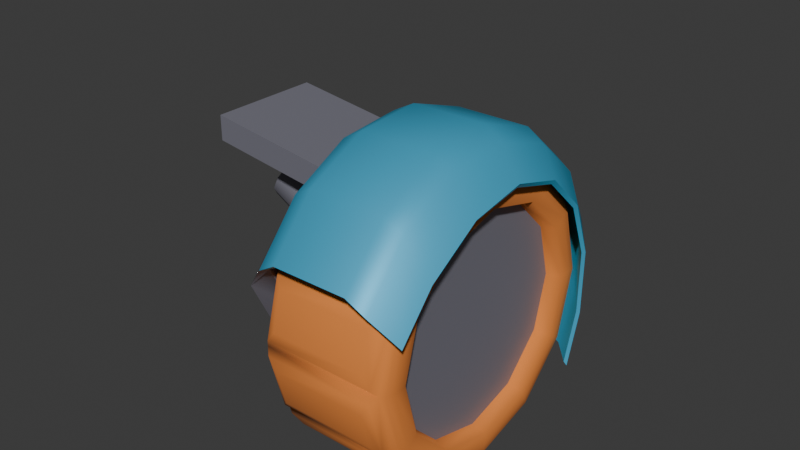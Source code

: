 # Source: wheel.blend  (saved by Blender 4.5.91; exported with 4.5.12 LTS)
import bpy
from mathutils import Matrix  # noqa: F401  (used for matrix-valued properties, if any)

bpy.ops.wm.read_factory_settings(use_empty=True)
scene = bpy.context.scene
scene.name = 'Scene'

# ---- collections
col_collection = bpy.data.collections.new('Collection'); scene.collection.children.link(col_collection)

# ---- materials (node trees are filled in below, after node groups)
mat_paint = bpy.data.materials.new('Paint')
mat_paint.use_backface_culling = True
mat_frame = bpy.data.materials.new('Frame')
mat_wheel = bpy.data.materials.new('Wheel')

# ---- material node trees
mat_paint.use_nodes = True; mat_paint.node_tree.nodes.clear()
_N = mat_paint.node_tree.nodes; _L = mat_paint.node_tree.links
n0 = _N.new('ShaderNodeBsdfPrincipled'); n0.name = 'Principled BSDF'; n0.location = (-200, 100)
n0.inputs[0].default_value = (0.05285, 0.43, 0.6772, 1.0)
n0.inputs[1].default_value = 0.2
n1 = _N.new('ShaderNodeOutputMaterial'); n1.name = 'Material Output'; n1.location = (200, 100)
_L.new(n0.outputs[0], n1.inputs[0])
n1.is_active_output = True
mat_frame.use_nodes = True; mat_frame.node_tree.nodes.clear()
_N = mat_frame.node_tree.nodes; _L = mat_frame.node_tree.links
n0 = _N.new('ShaderNodeBsdfPrincipled'); n0.name = 'Principled BSDF'; n0.location = (-200, 100)
n0.inputs[0].default_value = (0.2427, 0.2399, 0.2912, 1.0)
n0.inputs[1].default_value = 0.3
n1 = _N.new('ShaderNodeOutputMaterial'); n1.name = 'Material Output'; n1.location = (200, 100)
_L.new(n0.outputs[0], n1.inputs[0])
n1.is_active_output = True
mat_wheel.use_nodes = True; mat_wheel.node_tree.nodes.clear()
_N = mat_wheel.node_tree.nodes; _L = mat_wheel.node_tree.links
n0 = _N.new('ShaderNodeBsdfPrincipled'); n0.name = 'Principled BSDF'; n0.location = (-200, 100)
n0.inputs[0].default_value = (0.8001, 0.237, 0.0429, 1.0)
n0.inputs[2].default_value = 1.0
n1 = _N.new('ShaderNodeOutputMaterial'); n1.name = 'Material Output'; n1.location = (200, 100)
_L.new(n0.outputs[0], n1.inputs[0])
n1.is_active_output = True

# ---- world
world_world = bpy.data.worlds.new('World'); scene.world = world_world
world_world.use_nodes = True; world_world.node_tree.nodes.clear()
_N = world_world.node_tree.nodes; _L = world_world.node_tree.links
n0 = _N.new('ShaderNodeOutputWorld'); n0.name = 'World Output'; n0.location = (200, 100)
n1 = _N.new('ShaderNodeBackground'); n1.name = 'Background'; n1.location = (-200, 100)
n1.inputs[0].default_value = (0.05088, 0.05088, 0.05088, 1.0)
_L.new(n1.outputs[0], n0.inputs[0])
n0.is_active_output = True
world_world.color = (0.05088, 0.05088, 0.05088)
world_world.sun_shadow_jitter_overblur = 0.0

# ---- meshes
me_cylinder_001 = bpy.data.meshes.new('Cylinder.001')
me_cylinder_001.from_pydata([(0.1612, 0.7961, -0.484), (0.1612, -0.7961, -0.484), (-0.1418, -0.7355, -0.484), (-0.4638, -0.5629, -0.484), (-0.679, -0.3046, -0.484), (-0.7545, 1.817e-09, -0.484), (-0.679, 0.3046, -0.484), (-0.4638, 0.5629, -0.484), (-0.1418, 0.7355, -0.484), (2.742e-08, 1.0, -0.2162), (0.05145, 0.9559, -0.3272), (0.05145, 0.9559, 0.3272), (-2.652e-08, 1.0, 0.2162), (0.05145, -0.9559, -0.3272), (2.652e-08, -1.0, -0.2162), (-2.742e-08, -1.0, 0.2162), (0.05145, -0.9559, 0.3272), (-0.3827, -0.9239, -0.2162), (-0.3308, -0.8833, -0.327), (-0.3308, -0.8833, 0.327), (-0.3827, -0.9239, 0.2162), (-0.7071, -0.7071, -0.2162), (-0.6517, -0.6743, -0.3295), (-0.6517, -0.6743, 0.3295), (-0.7071, -0.7071, 0.2162), (-0.9239, -0.3827, -0.2162), (-0.8642, -0.3637, -0.3328), (-0.8642, -0.3637, 0.3328), (-0.9239, -0.3827, 0.2162), (-1.0, 0.0, -0.2162), (-0.9383, 4.567e-10, -0.3343), (-0.9383, 4.567e-10, 0.3343), (-1.0, 0.0, 0.2162), (-0.9239, 0.3827, -0.2162), (-0.8642, 0.3637, -0.3328), (-0.8642, 0.3637, 0.3328), (-0.9239, 0.3827, 0.2162), (-0.7071, 0.7071, -0.2162), (-0.6517, 0.6743, -0.3295), (-0.6517, 0.6743, 0.3295), (-0.7071, 0.7071, 0.2162), (-0.3827, 0.9239, -0.2162), (-0.3308, 0.8833, -0.327), (-0.3308, 0.8833, 0.327), (-0.3827, 0.9239, 0.2162), (-0.01762, -0.8546, -0.2338), (0.0399, -0.8546, -0.3545), (0.0399, -0.8546, 0.3545), (-0.01762, -0.8546, 0.2338), (0.0399, 0.8546, -0.3545), (-0.01762, 0.8546, -0.2338), (-0.01762, 0.8546, 0.2338), (0.0399, 0.8546, 0.3545), (-0.3446, -0.7895, -0.2338), (-0.3017, -0.7895, -0.3588), (-0.3017, -0.7895, 0.3588), (-0.3446, -0.7895, 0.2338), (-0.6219, -0.6043, -0.2338), (-0.5932, -0.6043, -0.3639), (-0.5932, -0.6043, 0.3639), (-0.6219, -0.6043, 0.2338), (-0.8071, -0.327, -0.2338), (-0.7896, -0.327, -0.3681), (-0.7896, -0.327, 0.3681), (-0.8071, -0.327, 0.2338), (-0.8722, -3.211e-08, -0.2338), (-0.859, -2.812e-08, -0.3694), (-0.859, -2.589e-08, 0.3694), (-0.8722, -2.97e-08, 0.2338), (-0.8071, 0.327, -0.2338), (-0.7896, 0.327, -0.3681), (-0.7896, 0.327, 0.3681), (-0.8071, 0.327, 0.2338), (-0.6219, 0.6043, -0.2338), (-0.5932, 0.6043, -0.3639), (-0.5932, 0.6043, 0.3639), (-0.6219, 0.6043, 0.2338), (-0.3446, 0.7895, -0.2338), (-0.3017, 0.7895, -0.3588), (-0.3017, 0.7895, 0.3588), (-0.3446, 0.7895, 0.2338), (0.1367, 0.8171, 0.4634), (0.1198, 0.7961, 0.4495), (0.1198, -0.7961, 0.4495), (0.1367, -0.8171, 0.4634), (-0.1703, -0.7355, 0.4493), (-0.1674, -0.7555, 0.4627), (-0.4818, -0.5629, 0.4479), (-0.4918, -0.5795, 0.461), (-0.6897, -0.3046, 0.4464), (-0.7098, -0.3145, 0.4588), (-0.7625, -2.626e-10, 0.4458), (-0.7868, 1.578e-09, 0.4577), (-0.6897, 0.3046, 0.4464), (-0.7098, 0.3145, 0.4588), (-0.4818, 0.5629, 0.4479), (-0.4918, 0.5795, 0.461), (-0.1703, 0.7355, 0.4493), (-0.1674, 0.7555, 0.4627), (-0.4761, -0.07986, -0.9191), (-0.2368, 0.05832, -0.4404), (-0.3979, -0.07454, -0.9597), (-0.1272, 0.08177, -0.4183), (-0.3228, -0.1126, -0.9863), (-0.05207, 0.04373, -0.4448), (-0.2709, -0.1838, -0.9917), (-0.00018, -0.02749, -0.4502), (-0.2562, -0.2691, -0.9745), (0.01459, -0.1128, -0.433), (-0.2825, -0.3457, -0.9392), (-0.04311, -0.2075, -0.4605), (-0.3428, -0.3929, -0.8954), (-0.1034, -0.2547, -0.4167), (-0.421, -0.3982, -0.8548), (-0.2224, -0.2836, -0.4575), (-0.4961, -0.3602, -0.8282), (-0.2975, -0.2455, -0.4309), (-0.548, -0.289, -0.8228), (-0.3493, -0.1743, -0.4256), (-0.5627, -0.2037, -0.8401), (-0.3641, -0.08899, -0.4428), (-0.5364, -0.1271, -0.8753), (-0.3378, -0.01245, -0.4781), (0.319, 0.5619, -0.484), (0.319, -0.5619, -0.484), (0.1977, 0.597, -0.4024), (0.1977, -0.597, -0.4024), (-0.3017, 0.5769, -0.4068), (-0.3017, -0.5769, -0.4068), (-0.5932, 0.4285, -0.4119), (-0.5932, -0.4285, -0.4119), (-0.1418, -0.2452, -0.484), (-0.1418, 0.2452, -0.484), (-0.4638, -0.1876, -0.484), (-0.4638, 0.1876, -0.484), (-0.4394, -0.6234, -1.137), (-0.5624, -0.6945, -1.137), (-0.7596, -0.0688, -1.137), (-0.8826, -0.1398, -1.137), (-0.3559, -0.5752, -0.4239), (-0.4789, -0.6463, -0.4239), (-0.6761, -0.02059, -0.4239), (-0.7991, -0.09162, -0.4239)], [], [(14, 17, 18, 13), (20, 15, 16, 19), (17, 21, 22, 18), (24, 20, 19, 23), (21, 25, 26, 22), (28, 24, 23, 27), (25, 29, 30, 26), (32, 28, 27, 31), (29, 33, 34, 30), (36, 32, 31, 35), (33, 37, 38, 34), (40, 36, 35, 39), (37, 41, 42, 38), (44, 40, 39, 43), (41, 9, 10, 42), (12, 44, 43, 11), (50, 77, 78, 49), (52, 79, 80, 51), (77, 73, 74, 78), (79, 75, 76, 80), (73, 69, 70, 74), (75, 71, 72, 76), (69, 65, 66, 70), (71, 67, 68, 72), (65, 61, 62, 66), (67, 63, 64, 68), (61, 57, 58, 62), (63, 59, 60, 64), (57, 53, 54, 58), (59, 55, 56, 60), (53, 45, 46, 54), (55, 47, 48, 56), (9, 50, 49, 10), (11, 52, 51, 12), (15, 48, 47, 16), (13, 46, 45, 14), (41, 44, 12, 9), (42, 10, 0, 8), (12, 51, 50, 9), (0, 10, 49), (13, 1, 46), (13, 18, 2, 1), (14, 15, 20, 17), (15, 14, 45, 48), (18, 22, 3, 2), (17, 20, 24, 21), (22, 26, 4, 3), (21, 24, 28, 25), (26, 30, 5, 4), (25, 28, 32, 29), (30, 34, 6, 5), (29, 32, 36, 33), (34, 38, 7, 6), (33, 36, 40, 37), (38, 42, 8, 7), (37, 40, 44, 41), (53, 56, 48, 45), (50, 51, 80, 77), (57, 60, 56, 53), (61, 64, 60, 57), (65, 68, 64, 61), (69, 72, 68, 65), (73, 76, 72, 69), (123, 0, 125), (77, 80, 76, 73), (83, 85, 86, 84), (85, 87, 88, 86), (87, 89, 90, 88), (89, 91, 92, 90), (91, 93, 94, 92), (93, 95, 96, 94), (95, 97, 98, 96), (97, 82, 81, 98), (52, 82, 97, 79), (11, 43, 98, 81), (81, 82, 52, 11), (55, 85, 83, 47), (19, 16, 84, 86), (83, 84, 16, 47), (23, 19, 86, 88), (59, 87, 85, 55), (27, 23, 88, 90), (63, 89, 87, 59), (31, 27, 90, 92), (67, 91, 89, 63), (35, 31, 92, 94), (71, 93, 91, 67), (39, 35, 94, 96), (75, 95, 93, 71), (43, 39, 96, 98), (79, 97, 95, 75), (128, 54, 46, 126), (130, 58, 54, 128), (129, 66, 130), (132, 8, 0, 123), (134, 7, 8, 132), (4, 5, 133, 3), (99, 100, 102, 101), (101, 102, 104, 103), (103, 104, 106, 105), (105, 106, 108, 107), (107, 108, 110, 109), (109, 110, 112, 111), (111, 112, 114, 113), (113, 114, 116, 115), (115, 116, 118, 117), (117, 118, 120, 119), (119, 120, 122, 121), (121, 122, 100, 99), (134, 133, 5), (6, 7, 134, 5), (3, 133, 131, 2), (133, 134, 132, 131), (2, 131, 124, 1), (131, 132, 123, 124), (74, 70, 66, 129), (62, 58, 130, 66), (74, 129, 127, 78), (129, 130, 128, 127), (78, 127, 125, 49), (127, 128, 126, 125), (0, 49, 125), (125, 126, 124, 123), (124, 126, 1), (46, 1, 126), (137, 138, 142, 141), (139, 140, 136, 135), (137, 141, 139, 135), (142, 138, 136, 140)])
me_cylinder_001.polygons.foreach_set('use_smooth', [1, 1, 1, 1, 1, 1, 1, 1, 1, 1, 1, 1, 1, 1, 1, 1, 1, 1, 1, 1, 1, 1, 1, 1, 1, 1, 1, 1, 1, 1, 1, 1, 1, 1, 1, 1, 1, 1, 1, 1, 1, 1, 1, 1, 1, 1, 1, 1, 1, 1, 1, 1, 1, 1, 1, 1, 1, 1, 1, 1, 1, 1, 1, 1, 1, 1, 1, 1, 1, 1, 1, 1, 1, 1, 1, 1, 1, 1, 1, 1, 1, 1, 1, 1, 1, 1, 1, 1, 1, 1, 1, 1, 1, 1, 1, 1, 1, 1, 1, 1, 1, 1, 1, 1, 1, 1, 1, 1, 1, 1, 1, 1, 1, 1, 1, 1, 1, 1, 1, 1, 1, 1, 1, 1, 1, 0, 0, 0, 0])
me_cylinder_001.polygons.foreach_set('material_index', [0, 0, 0, 0, 0, 0, 0, 0, 0, 0, 0, 0, 0, 0, 0, 0, 0, 0, 0, 0, 0, 0, 0, 0, 0, 0, 0, 0, 0, 0, 0, 0, 0, 0, 0, 0, 0, 1, 0, 1, 1, 1, 0, 0, 1, 0, 1, 0, 1, 0, 1, 0, 1, 0, 1, 0, 0, 0, 0, 0, 0, 0, 0, 1, 0, 0, 0, 0, 0, 0, 0, 0, 0, 0, 0, 0, 0, 0, 0, 0, 0, 0, 0, 0, 0, 0, 0, 0, 0, 0, 0, 1, 1, 1, 1, 1, 1, 1, 1, 1, 1, 1, 1, 1, 1, 1, 1, 1, 1, 1, 1, 1, 1, 1, 1, 1, 1, 1, 1, 1, 1, 1, 1, 1, 1, 1, 1, 1, 1])
_k = set([(0, 10), (0, 123), (1, 13), (1, 124), (9, 10), (9, 12), (11, 12), (11, 81), (13, 14), (14, 15), (15, 16), (16, 84), (45, 46), (45, 48), (46, 54), (46, 126), (47, 48), (47, 83), (49, 50), (49, 78), (49, 125), (50, 51), (51, 52), (52, 82), (54, 58), (58, 62), (62, 66), (66, 70), (70, 74), (74, 78), (81, 82), (81, 98), (82, 97), (83, 84), (83, 85), (84, 86), (85, 87), (86, 88), (87, 89), (88, 90), (89, 91), (90, 92), (91, 93), (92, 94), (93, 95), (94, 96), (95, 97), (96, 98), (123, 124), (125, 126)])
me_cylinder_001.attributes.new('sharp_edge', 'BOOLEAN', 'EDGE').data.foreach_set('value', [ (min(e.vertices), max(e.vertices)) in _k for e in me_cylinder_001.edges])
_uv = me_cylinder_001.uv_layers.new(name='UVMap')
_uv.uv.foreach_set('vector', [0.5, 0.6383, 0.4375, 0.6383, 0.4316, 0.5811, 0.489, 0.581, 0.4375, 0.8617, 0.5, 0.8617, 0.489, 0.919, 0.4316, 0.9189, 0.4375, 0.6383, 0.375, 0.6383, 0.3712, 0.5798, 0.4316, 0.5811, 0.375, 0.8617, 0.4375, 0.8617, 0.4316, 0.9189, 0.3712, 0.9202, 0.375, 0.6383, 0.3125, 0.6383, 0.3105, 0.5781, 0.3712, 0.5798, 0.3125, 0.8617, 0.375, 0.8617, 0.3712, 0.9202, 0.3105, 0.9219, 0.3125, 0.6383, 0.25, 0.6383, 0.25, 0.5773, 0.3105, 0.5781, 0.25, 0.8617, 0.3125, 0.8617, 0.3105, 0.9219, 0.25, 0.9227, 0.25, 0.6383, 0.1875, 0.6383, 0.1895, 0.5781, 0.25, 0.5773, 0.1875, 0.8617, 0.25, 0.8617, 0.25, 0.9227, 0.1895, 0.9219, 0.1875, 0.6383, 0.125, 0.6383, 0.1288, 0.5798, 0.1895, 0.5781, 0.125, 0.8617, 0.1875, 0.8617, 0.1895, 0.9219, 0.1288, 0.9202, 0.125, 0.6383, 0.0625, 0.6383, 0.0684, 0.5811, 0.1288, 0.5798, 0.0625, 0.8617, 0.125, 0.8617, 0.1288, 0.9202, 0.0684, 0.9189, 0.0625, 0.6383, 0.0, 0.6383, 0.01102, 0.581, 0.0684, 0.5811, 0.0, 0.8617, 0.0625, 0.8617, 0.0684, 0.9189, 0.01102, 0.919, 0.05098, 0.6864, 0.0899, 0.6864, 0.0899, 0.6257, 0.05098, 0.6292, 0.05098, 0.8708, 0.0899, 0.8743, 0.0899, 0.8136, 0.05098, 0.8136, 0.0899, 0.6864, 0.1417, 0.6864, 0.1417, 0.6218, 0.0899, 0.6257, 0.0899, 0.8743, 0.1417, 0.8782, 0.1417, 0.8136, 0.0899, 0.8136, 0.1417, 0.6864, 0.1955, 0.6864, 0.1955, 0.6185, 0.1417, 0.6218, 0.1417, 0.8782, 0.1955, 0.8815, 0.1955, 0.8136, 0.1417, 0.8136, 0.1955, 0.6864, 0.25, 0.6864, 0.25, 0.6174, 0.1955, 0.6185, 0.1955, 0.8815, 0.25, 0.8826, 0.25, 0.8136, 0.1955, 0.8136, 0.25, 0.6864, 0.3045, 0.6864, 0.3045, 0.6185, 0.25, 0.6174, 0.25, 0.8826, 0.3045, 0.8815, 0.3045, 0.8136, 0.25, 0.8136, 0.3045, 0.6864, 0.3583, 0.6864, 0.3583, 0.6218, 0.3045, 0.6185, 0.3045, 0.8815, 0.3583, 0.8782, 0.3583, 0.8136, 0.3045, 0.8136, 0.3583, 0.6864, 0.4101, 0.6864, 0.4101, 0.6257, 0.3583, 0.6218, 0.3583, 0.8782, 0.4101, 0.8743, 0.4101, 0.8136, 0.3583, 0.8136, 0.4101, 0.6864, 0.449, 0.6864, 0.449, 0.6292, 0.4101, 0.6257, 0.4101, 0.8743, 0.449, 0.8708, 0.449, 0.8136, 0.4101, 0.8136, 0.0, 0.6383, 0.05098, 0.6864, 0.05098, 0.6292, 0.01102, 0.581, 0.01102, 0.919, 0.05098, 0.8708, 0.05098, 0.8136, 0.0, 0.8617, 0.5, 0.8617, 0.449, 0.8136, 0.449, 0.8708, 0.489, 0.919, 0.489, 0.581, 0.449, 0.6292, 0.449, 0.6864, 0.5, 0.6383, 0.0625, 0.6383, 0.0625, 0.8617, 0.0, 0.8617, 0.0, 0.6383, 0.0684, 0.5811, 0.01102, 0.581, 0.05098, 0.5, 0.0899, 0.5, 0.0, 0.8617, 0.05098, 0.8136, 0.05098, 0.6864, 0.0, 0.6383, 0.05098, 0.5, 0.01102, 0.581, 0.05098, 0.6292, 0.489, 0.581, 0.449, 0.5, 0.449, 0.6292, 0.489, 0.581, 0.4316, 0.5811, 0.4101, 0.5, 0.449, 0.5, 0.5, 0.6383, 0.5, 0.8617, 0.4375, 0.8617, 0.4375, 0.6383, 0.5, 0.8617, 0.5, 0.6383, 0.449, 0.6864, 0.449, 0.8136, 0.4316, 0.5811, 0.3712, 0.5798, 0.3583, 0.5, 0.4101, 0.5, 0.4375, 0.6383, 0.4375, 0.8617, 0.375, 0.8617, 0.375, 0.6383, 0.3712, 0.5798, 0.3105, 0.5781, 0.3045, 0.5, 0.3583, 0.5, 0.375, 0.6383, 0.375, 0.8617, 0.3125, 0.8617, 0.3125, 0.6383, 0.3105, 0.5781, 0.25, 0.5773, 0.25, 0.5, 0.3045, 0.5, 0.3125, 0.6383, 0.3125, 0.8617, 0.25, 0.8617, 0.25, 0.6383, 0.25, 0.5773, 0.1895, 0.5781, 0.1955, 0.5, 0.25, 0.5, 0.25, 0.6383, 0.25, 0.8617, 0.1875, 0.8617, 0.1875, 0.6383, 0.1895, 0.5781, 0.1288, 0.5798, 0.1417, 0.5, 0.1955, 0.5, 0.1875, 0.6383, 0.1875, 0.8617, 0.125, 0.8617, 0.125, 0.6383, 0.1288, 0.5798, 0.0684, 0.5811, 0.0899, 0.5, 0.1417, 0.5, 0.125, 0.6383, 0.125, 0.8617, 0.0625, 0.8617, 0.0625, 0.6383, 0.4101, 0.6864, 0.4101, 0.8136, 0.449, 0.8136, 0.449, 0.6864, 0.05098, 0.6864, 0.05098, 0.8136, 0.0899, 0.8136, 0.0899, 0.6864, 0.3583, 0.6864, 0.3583, 0.8136, 0.4101, 0.8136, 0.4101, 0.6864, 0.3045, 0.6864, 0.3045, 0.8136, 0.3583, 0.8136, 0.3583, 0.6864, 0.25, 0.6864, 0.25, 0.8136, 0.3045, 0.8136, 0.3045, 0.6864, 0.1955, 0.6864, 0.1955, 0.8136, 0.25, 0.8136, 0.25, 0.6864, 0.1417, 0.6864, 0.1417, 0.8136, 0.1955, 0.8136, 0.1955, 0.6864, 0.1837, 0.5, 0.05098, 0.5, 0.1837, 0.6292, 0.0899, 0.6864, 0.0899, 0.8136, 0.1417, 0.8136, 0.1417, 0.6864, 0.449, 0.971, 0.4101, 0.9708, 0.413, 0.989, 0.4543, 0.9893, 0.4101, 0.9708, 0.3583, 0.9697, 0.3602, 0.9881, 0.413, 0.989, 0.3583, 0.9697, 0.3045, 0.9684, 0.3055, 0.987, 0.3602, 0.9881, 0.3045, 0.9684, 0.25, 0.968, 0.25, 0.9864, 0.3055, 0.987, 0.25, 0.968, 0.1955, 0.9684, 0.1945, 0.987, 0.25, 0.9864, 0.1955, 0.9684, 0.1417, 0.9697, 0.1398, 0.9881, 0.1945, 0.987, 0.1417, 0.9697, 0.0899, 0.9708, 0.08699, 0.989, 0.1398, 0.9881, 0.0899, 0.9708, 0.05098, 0.971, 0.04572, 0.9893, 0.08699, 0.989, 0.05098, 0.8708, 0.05098, 0.971, 0.0899, 0.9708, 0.0899, 0.8743, 0.01102, 0.919, 0.0684, 0.9189, 0.08699, 0.989, 0.04572, 0.9893, 0.04572, 0.9893, 0.05098, 0.971, 0.05098, 0.8708, 0.01102, 0.919, 0.4101, 0.8743, 0.4101, 0.9708, 0.449, 0.971, 0.449, 0.8708, 0.4316, 0.9189, 0.489, 0.919, 0.4543, 0.9893, 0.413, 0.989, 0.449, 0.971, 0.4543, 0.9893, 0.489, 0.919, 0.449, 0.8708, 0.3712, 0.9202, 0.4316, 0.9189, 0.413, 0.989, 0.3602, 0.9881, 0.3583, 0.8782, 0.3583, 0.9697, 0.4101, 0.9708, 0.4101, 0.8743, 0.3105, 0.9219, 0.3712, 0.9202, 0.3602, 0.9881, 0.3055, 0.987, 0.3045, 0.8815, 0.3045, 0.9684, 0.3583, 0.9697, 0.3583, 0.8782, 0.25, 0.9227, 0.3105, 0.9219, 0.3055, 0.987, 0.25, 0.9864, 0.25, 0.8826, 0.25, 0.968, 0.3045, 0.9684, 0.3045, 0.8815, 0.1895, 0.9219, 0.25, 0.9227, 0.25, 0.9864, 0.1945, 0.987, 0.1955, 0.8815, 0.1955, 0.9684, 0.25, 0.968, 0.25, 0.8826, 0.1288, 0.9202, 0.1895, 0.9219, 0.1945, 0.987, 0.1398, 0.9881, 0.1417, 0.8782, 0.1417, 0.9697, 0.1955, 0.9684, 0.1955, 0.8815, 0.0684, 0.9189, 0.1288, 0.9202, 0.1398, 0.9881, 0.08699, 0.989, 0.0899, 0.8743, 0.0899, 0.9708, 0.1417, 0.9697, 0.1417, 0.8782, 0.3034, 0.6257, 0.4101, 0.6257, 0.449, 0.6292, 0.3163, 0.6292, 0.2861, 0.6218, 0.3583, 0.6218, 0.4101, 0.6257, 0.3034, 0.6257, 0.2139, 0.6218, 0.25, 0.6174, 0.2861, 0.6218, 0.1966, 0.5, 0.0899, 0.5, 0.05098, 0.5, 0.1837, 0.5, 0.2139, 0.5, 0.1417, 0.5, 0.0899, 0.5, 0.1966, 0.5, 0.3045, 0.5, 0.25, 0.5, 0.2861, 0.5, 0.3583, 0.5, 1.0, 0.5, 1.0, 0.9051, 0.9167, 0.9583, 0.9167, 0.5, 0.9167, 0.5, 0.9167, 0.9583, 0.8333, 0.9583, 0.8333, 0.5, 0.8333, 0.5, 0.8333, 0.9583, 0.75, 0.9583, 0.75, 0.5, 0.75, 0.5, 0.75, 0.9583, 0.6667, 0.9583, 0.6667, 0.5, 0.6667, 0.5, 0.6667, 0.9583, 0.5833, 0.9051, 0.5833, 0.5, 0.5833, 0.5, 0.5833, 0.9051, 0.5, 0.9051, 0.5, 0.5, 0.5, 0.5, 0.5, 0.9051, 0.4167, 0.8362, 0.4167, 0.5, 0.4167, 0.5, 0.4167, 0.8362, 0.3333, 0.8362, 0.3333, 0.5, 0.3333, 0.5, 0.3333, 0.8362, 0.25, 0.8362, 0.25, 0.5, 0.25, 0.5, 0.25, 0.8362, 0.1667, 0.8362, 0.1667, 0.5, 0.1667, 0.5, 0.1667, 0.8362, 0.08333, 0.8362, 0.08333, 0.5, 0.08333, 0.5, 0.08333, 0.8362, 7.451e-08, 0.9051, 7.451e-08, 0.5, 0.2139, 0.5, 0.2861, 0.5, 0.25, 0.5, 0.1955, 0.5, 0.1417, 0.5, 0.2139, 0.5, 0.25, 0.5, 0.3583, 0.5, 0.2861, 0.5, 0.3034, 0.5, 0.4101, 0.5, 0.2861, 0.5, 0.2139, 0.5, 0.1966, 0.5, 0.3034, 0.5, 0.4101, 0.5, 0.3034, 0.5, 0.3163, 0.5, 0.449, 0.5, 0.3034, 0.5, 0.1966, 0.5, 0.1837, 0.5, 0.3163, 0.5, 0.1417, 0.6218, 0.1955, 0.6185, 0.25, 0.6174, 0.2139, 0.6218, 0.3045, 0.6185, 0.3583, 0.6218, 0.2861, 0.6218, 0.25, 0.6174, 0.1417, 0.6218, 0.2139, 0.6218, 0.1966, 0.6257, 0.0899, 0.6257, 0.2139, 0.6218, 0.2861, 0.6218, 0.3034, 0.6257, 0.1966, 0.6257, 0.0899, 0.6257, 0.1966, 0.6257, 0.1837, 0.6292, 0.05098, 0.6292, 0.1966, 0.6257, 0.3034, 0.6257, 0.3163, 0.6292, 0.1837, 0.6292, 0.05098, 0.5, 0.05098, 0.6292, 0.1837, 0.6292, 0.1837, 0.6292, 0.3163, 0.6292, 0.3163, 0.5, 0.1837, 0.5, 0.3163, 0.5, 0.3163, 0.6292, 0.449, 0.5, 0.449, 0.6292, 0.449, 0.5, 0.3163, 0.6292, 0.375, 0.25, 0.625, 0.25, 0.625, 0.5, 0.375, 0.5, 0.375, 0.75, 0.625, 0.75, 0.625, 1.0, 0.375, 1.0, 0.125, 0.5, 0.375, 0.5, 0.375, 0.75, 0.125, 0.75, 0.625, 0.5, 0.875, 0.5, 0.875, 0.75, 0.625, 0.75])
me_cylinder_001.materials.append(mat_paint)
me_cylinder_001.materials.append(mat_frame)
me_cylinder_001.update()
me_cylinder_002 = bpy.data.meshes.new('Cylinder.002')
me_cylinder_002.from_pydata([(0.1394, 1.056, -0.7129), (0.0552, 1.05, -0.844), (0.0552, 1.05, 0.844), (0.1394, 1.056, 0.7129), (0.4772, 0.9369, 0.844), (0.4073, 0.9844, 0.7129), (0.4772, 0.9369, -0.844), (0.4073, 0.9844, -0.7129), (0.6488, 0.8449, -0.7129), (0.5728, 0.8817, -0.844), (0.5728, 0.8817, 0.844), (0.6488, 0.8449, 0.7129), (0.8817, 0.5728, 0.844), (0.8449, 0.6488, 0.7129), (0.8817, 0.5728, -0.844), (0.8449, 0.6488, -0.7129), (0.9844, 0.4073, -0.7129), (0.9369, 0.4772, -0.844), (0.9369, 0.4772, 0.844), (0.9844, 0.4073, 0.7129), (1.05, 0.0552, 0.844), (1.056, 0.1394, 0.7129), (1.05, 0.0552, -0.844), (1.056, 0.1394, -0.7129), (1.056, -0.1394, -0.7129), (1.05, -0.0552, -0.844), (1.05, -0.0552, 0.844), (1.056, -0.1394, 0.7129), (0.9369, -0.4772, 0.844), (0.9844, -0.4073, 0.7129), (0.9369, -0.4772, -0.844), (0.9844, -0.4073, -0.7129), (0.8449, -0.6488, -0.7129), (0.8817, -0.5728, -0.844), (0.8817, -0.5728, 0.844), (0.8449, -0.6488, 0.7129), (0.5728, -0.8817, 0.844), (0.6488, -0.8449, 0.7129), (0.5728, -0.8817, -0.844), (0.6488, -0.8449, -0.7129), (0.4073, -0.9844, -0.7129), (0.4772, -0.9369, -0.844), (0.4772, -0.9369, 0.844), (0.4073, -0.9844, 0.7129), (0.0552, -1.05, 0.844), (0.1394, -1.056, 0.7129), (0.0552, -1.05, -0.844), (0.1394, -1.056, -0.7129), (-0.1394, -1.056, -0.7129), (-0.0552, -1.05, -0.844), (-0.0552, -1.05, 0.844), (-0.1394, -1.056, 0.7129), (-0.4772, -0.9369, 0.844), (-0.4073, -0.9844, 0.7129), (-0.4772, -0.9369, -0.844), (-0.4073, -0.9844, -0.7129), (-0.6488, -0.8449, -0.7129), (-0.5728, -0.8817, -0.844), (-0.5728, -0.8817, 0.844), (-0.6488, -0.8449, 0.7129), (-0.8817, -0.5728, 0.844), (-0.8449, -0.6488, 0.7129), (-0.8817, -0.5728, -0.844), (-0.8449, -0.6488, -0.7129), (-0.9844, -0.4073, -0.7129), (-0.9369, -0.4772, -0.844), (-0.9369, -0.4772, 0.844), (-0.9844, -0.4073, 0.7129), (-1.05, -0.0552, 0.844), (-1.056, -0.1394, 0.7129), (-1.05, -0.0552, -0.844), (-1.056, -0.1394, -0.7129), (-1.056, 0.1394, -0.7129), (-1.05, 0.0552, -0.844), (-1.05, 0.0552, 0.844), (-1.056, 0.1394, 0.7129), (-0.9369, 0.4772, 0.844), (-0.9844, 0.4073, 0.7129), (-0.9369, 0.4772, -0.844), (-0.9844, 0.4073, -0.7129), (-0.8449, 0.6488, -0.7129), (-0.8817, 0.5728, -0.844), (-0.8817, 0.5728, 0.844), (-0.8449, 0.6488, 0.7129), (-0.5728, 0.8817, 0.844), (-0.6488, 0.8449, 0.7129), (-0.5728, 0.8817, -0.844), (-0.6488, 0.8449, -0.7129), (-0.4073, 0.9844, -0.7129), (-0.4772, 0.9369, -0.844), (-0.4772, 0.9369, 0.844), (-0.4073, 0.9844, 0.7129), (-0.0552, 1.05, 0.844), (-0.1394, 1.056, 0.7129), (-0.0552, 1.05, -0.844), (-0.1394, 1.056, -0.7129), (-1.863e-09, 0.9173, -1.0), (-0.01531, 1.014, -0.9259), (-0.004274, 0.9808, -0.9793), (0.0153, 1.014, 0.9259), (1.863e-09, 0.9173, 1.0), (0.004274, 0.9808, 0.9793), (0.4937, 0.8857, -0.9259), (0.4587, 0.7944, -1.0), (0.4867, 0.8515, -0.9793), (0.4587, 0.7944, 1.0), (0.5202, 0.8704, 0.9259), (0.4941, 0.8472, 0.9793), (0.8704, 0.5202, -0.9259), (0.7944, 0.4587, -1.0), (0.8472, 0.4941, -0.9793), (0.7944, 0.4587, 1.0), (0.8857, 0.4937, 0.9259), (0.8515, 0.4867, 0.9793), (1.014, 0.0153, -0.9259), (0.9173, 1.863e-09, -1.0), (0.9808, 0.004274, -0.9793), (0.9173, -1.863e-09, 1.0), (1.014, -0.0153, 0.9259), (0.9808, -0.004274, 0.9793), (0.8857, -0.4937, -0.9259), (0.7944, -0.4587, -1.0), (0.8515, -0.4867, -0.9793), (0.7944, -0.4587, 1.0), (0.8704, -0.5202, 0.9259), (0.8472, -0.4941, 0.9793), (0.5202, -0.8704, -0.9259), (0.4587, -0.7944, -1.0), (0.4941, -0.8472, -0.9793), (0.4587, -0.7944, 1.0), (0.4937, -0.8857, 0.9259), (0.4867, -0.8515, 0.9793), (0.0153, -1.014, -0.9259), (1.863e-09, -0.9173, -1.0), (0.004274, -0.9808, -0.9793), (-1.863e-09, -0.9173, 1.0), (-0.0153, -1.014, 0.9259), (-0.004274, -0.9808, 0.9793), (-0.4937, -0.8857, -0.9259), (-0.4587, -0.7944, -1.0), (-0.4867, -0.8515, -0.9793), (-0.4587, -0.7944, 1.0), (-0.5202, -0.8704, 0.9259), (-0.4941, -0.8472, 0.9793), (-0.8704, -0.5202, -0.9259), (-0.7944, -0.4587, -1.0), (-0.8472, -0.4941, -0.9793), (-0.7944, -0.4587, 1.0), (-0.8857, -0.4937, 0.9259), (-0.8515, -0.4867, 0.9793), (-1.014, -0.0153, -0.9259), (-0.9173, -1.863e-09, -1.0), (-0.9808, -0.004274, -0.9793), (-0.9173, 1.863e-09, 1.0), (-1.014, 0.0153, 0.9259), (-0.9808, 0.004274, 0.9793), (-0.8857, 0.4937, -0.9259), (-0.7944, 0.4587, -1.0), (-0.8515, 0.4867, -0.9793), (-0.7944, 0.4587, 1.0), (-0.8704, 0.5202, 0.9259), (-0.8472, 0.4941, 0.9793), (-0.5202, 0.8704, -0.9259), (-0.4587, 0.7944, -1.0), (-0.4941, 0.8472, -0.9793), (-0.4587, 0.7944, 1.0), (-0.4937, 0.8857, 0.9259), (-0.4867, 0.8515, 0.9793), (1.664e-09, 0.8194, 1.0), (0.4097, 0.7096, 1.0), (0.7096, 0.4097, 1.0), (0.8194, -2.711e-08, 1.0), (0.7096, -0.4097, 1.0), (0.4097, -0.7096, 1.0), (-1.664e-09, -0.8194, 1.0), (-0.4097, -0.7096, 1.0), (-0.7096, -0.4097, 1.0), (-0.8194, -2.378e-08, 1.0), (-0.7096, 0.4097, 1.0), (-0.4097, 0.7096, 1.0), (-4.021e-10, 0.7918, 0.7861), (0.3959, 0.6857, 0.7861), (0.6857, 0.3959, 0.7861), (0.7918, -3.424e-08, 0.7861), (0.6857, -0.3959, 0.7861), (0.3959, -0.6857, 0.7861), (-3.618e-09, -0.7918, 0.7861), (-0.3959, -0.6857, 0.7861), (-0.6857, -0.3959, 0.7861), (-0.7918, -3.102e-08, 0.7861), (-0.6857, 0.3959, 0.7861), (-0.3959, 0.6857, 0.7861)], [], [(3, 0, 1, 2), (5, 3, 2, 4), (7, 5, 4, 6), (0, 7, 6, 1), (11, 8, 9, 10), (13, 11, 10, 12), (15, 13, 12, 14), (8, 15, 14, 9), (19, 16, 17, 18), (21, 19, 18, 20), (23, 21, 20, 22), (16, 23, 22, 17), (27, 24, 25, 26), (29, 27, 26, 28), (31, 29, 28, 30), (24, 31, 30, 25), (35, 32, 33, 34), (37, 35, 34, 36), (39, 37, 36, 38), (32, 39, 38, 33), (43, 40, 41, 42), (45, 43, 42, 44), (47, 45, 44, 46), (40, 47, 46, 41), (51, 48, 49, 50), (53, 51, 50, 52), (55, 53, 52, 54), (48, 55, 54, 49), (59, 56, 57, 58), (61, 59, 58, 60), (63, 61, 60, 62), (56, 63, 62, 57), (67, 64, 65, 66), (69, 67, 66, 68), (71, 69, 68, 70), (64, 71, 70, 65), (75, 72, 73, 74), (77, 75, 74, 76), (79, 77, 76, 78), (72, 79, 78, 73), (83, 80, 81, 82), (85, 83, 82, 84), (87, 85, 84, 86), (80, 87, 86, 81), (91, 88, 89, 90), (93, 91, 90, 92), (95, 93, 92, 94), (88, 95, 94, 89), (0, 3, 5, 7), (8, 11, 13, 15), (16, 19, 21, 23), (24, 27, 29, 31), (32, 35, 37, 39), (40, 43, 45, 47), (48, 51, 53, 55), (56, 59, 61, 63), (64, 67, 69, 71), (72, 75, 77, 79), (80, 83, 85, 87), (88, 91, 93, 95), (97, 102, 104, 98), (98, 104, 103, 96), (106, 99, 101, 107), (107, 101, 100, 105), (102, 108, 110, 104), (104, 110, 109, 103), (112, 106, 107, 113), (113, 107, 105, 111), (108, 114, 116, 110), (110, 116, 115, 109), (118, 112, 113, 119), (119, 113, 111, 117), (114, 120, 122, 116), (116, 122, 121, 115), (124, 118, 119, 125), (125, 119, 117, 123), (120, 126, 128, 122), (122, 128, 127, 121), (130, 124, 125, 131), (131, 125, 123, 129), (126, 132, 134, 128), (128, 134, 133, 127), (136, 130, 131, 137), (137, 131, 129, 135), (132, 138, 140, 134), (134, 140, 139, 133), (142, 136, 137, 143), (143, 137, 135, 141), (138, 144, 146, 140), (140, 146, 145, 139), (148, 142, 143, 149), (149, 143, 141, 147), (144, 150, 152, 146), (146, 152, 151, 145), (154, 148, 149, 155), (155, 149, 147, 153), (150, 156, 158, 152), (152, 158, 157, 151), (160, 154, 155, 161), (161, 155, 153, 159), (156, 162, 164, 158), (158, 164, 163, 157), (166, 160, 161, 167), (167, 161, 159, 165), (162, 97, 98, 164), (164, 98, 96, 163), (99, 166, 167, 101), (101, 167, 165, 100), (97, 1, 6, 102), (97, 94, 92, 99), (96, 103, 109, 115, 121, 127, 133, 139, 145, 151, 157, 163), (99, 2, 1, 97), (162, 89, 94, 97), (106, 4, 2, 99), (165, 159, 178, 179), (99, 92, 90, 166), (106, 10, 9, 102), (102, 6, 4, 106), (102, 9, 14, 108), (112, 12, 10, 106), (112, 18, 17, 108), (108, 14, 12, 112), (108, 17, 22, 114), (118, 20, 18, 112), (118, 26, 25, 114), (114, 22, 20, 118), (114, 25, 30, 120), (124, 28, 26, 118), (124, 34, 33, 120), (120, 30, 28, 124), (120, 33, 38, 126), (130, 36, 34, 124), (130, 42, 41, 126), (126, 38, 36, 130), (126, 41, 46, 132), (136, 44, 42, 130), (136, 50, 49, 132), (132, 46, 44, 136), (132, 49, 54, 138), (142, 52, 50, 136), (142, 58, 57, 138), (138, 54, 52, 142), (138, 57, 62, 144), (148, 60, 58, 142), (148, 66, 65, 144), (144, 62, 60, 148), (144, 65, 70, 150), (154, 68, 66, 148), (154, 74, 73, 150), (150, 70, 68, 154), (150, 73, 78, 156), (160, 76, 74, 154), (160, 82, 81, 156), (156, 78, 76, 160), (156, 81, 86, 162), (166, 84, 82, 160), (166, 90, 89, 162), (162, 86, 84, 166), (173, 172, 184, 185), (159, 153, 177, 178), (153, 147, 176, 177), (147, 141, 175, 176), (141, 135, 174, 175), (135, 129, 173, 174), (129, 123, 172, 173), (123, 117, 171, 172), (117, 111, 170, 171), (111, 105, 169, 170), (105, 100, 168, 169), (100, 165, 179, 168), (181, 180, 191, 190, 189, 188, 187, 186, 185, 184, 183, 182), (168, 179, 191, 180), (170, 169, 181, 182), (177, 176, 188, 189), (174, 173, 185, 186), (171, 170, 182, 183), (178, 177, 189, 190), (175, 174, 186, 187), (172, 171, 183, 184), (179, 178, 190, 191), (169, 168, 180, 181), (176, 175, 187, 188)])
me_cylinder_002.polygons.foreach_set('use_smooth', [True] * 182)
me_cylinder_002.polygons.foreach_set('material_index', [0, 0, 0, 0, 0, 0, 0, 0, 0, 0, 0, 0, 0, 0, 0, 0, 0, 0, 0, 0, 0, 0, 0, 0, 0, 0, 0, 0, 0, 0, 0, 0, 0, 0, 0, 0, 0, 0, 0, 0, 0, 0, 0, 0, 0, 0, 0, 0, 0, 0, 0, 0, 0, 0, 0, 0, 0, 0, 0, 0, 0, 0, 0, 0, 0, 0, 0, 0, 0, 0, 0, 0, 0, 0, 0, 0, 0, 0, 0, 0, 0, 0, 0, 0, 0, 0, 0, 0, 0, 0, 0, 0, 0, 0, 0, 0, 0, 0, 0, 0, 0, 0, 0, 0, 0, 0, 0, 0, 0, 0, 0, 0, 0, 0, 0, 0, 0, 0, 0, 0, 0, 0, 0, 0, 0, 0, 0, 0, 0, 0, 0, 0, 0, 0, 0, 0, 0, 0, 0, 0, 0, 0, 0, 0, 0, 0, 0, 0, 0, 0, 0, 0, 0, 0, 0, 0, 0, 0, 0, 0, 0, 0, 0, 0, 0, 0, 0, 0, 0, 0, 1, 0, 0, 0, 0, 0, 0, 0, 0, 0, 0, 0])
_k = set([(180, 181), (180, 191), (181, 182), (182, 183), (183, 184), (184, 185), (185, 186), (186, 187), (187, 188), (188, 189), (189, 190), (190, 191)])
me_cylinder_002.attributes.new('sharp_edge', 'BOOLEAN', 'EDGE').data.foreach_set('value', [ (min(e.vertices), max(e.vertices)) in _k for e in me_cylinder_002.edges])
_uv = me_cylinder_002.uv_layers.new(name='UVMap')
_uv.uv.foreach_set('vector', [0.9871, 0.98, 0.9871, 0.52, 1.0, 0.5, 1.0, 1.0, 0.9295, 0.98, 0.9871, 0.98, 1.0, 1.0, 0.9167, 1.0, 0.9295, 0.52, 0.9295, 0.98, 0.9167, 1.0, 0.9167, 0.5, 0.9871, 0.52, 0.9295, 0.52, 0.9167, 0.5, 1.0, 0.5, 0.9038, 0.98, 0.9038, 0.52, 0.9167, 0.5, 0.9167, 1.0, 0.8462, 0.98, 0.9038, 0.98, 0.9167, 1.0, 0.8333, 1.0, 0.8462, 0.52, 0.8462, 0.98, 0.8333, 1.0, 0.8333, 0.5, 0.9038, 0.52, 0.8462, 0.52, 0.8333, 0.5, 0.9167, 0.5, 0.8205, 0.98, 0.8205, 0.52, 0.8333, 0.5, 0.8333, 1.0, 0.7629, 0.98, 0.8205, 0.98, 0.8333, 1.0, 0.75, 1.0, 0.7629, 0.52, 0.7629, 0.98, 0.75, 1.0, 0.75, 0.5, 0.8205, 0.52, 0.7629, 0.52, 0.75, 0.5, 0.8333, 0.5, 0.7371, 0.98, 0.7371, 0.52, 0.75, 0.5, 0.75, 1.0, 0.6795, 0.98, 0.7371, 0.98, 0.75, 1.0, 0.6667, 1.0, 0.6795, 0.52, 0.6795, 0.98, 0.6667, 1.0, 0.6667, 0.5, 0.7371, 0.52, 0.6795, 0.52, 0.6667, 0.5, 0.75, 0.5, 0.6538, 0.98, 0.6538, 0.52, 0.6667, 0.5, 0.6667, 1.0, 0.5962, 0.98, 0.6538, 0.98, 0.6667, 1.0, 0.5833, 1.0, 0.5962, 0.52, 0.5962, 0.98, 0.5833, 1.0, 0.5833, 0.5, 0.6538, 0.52, 0.5962, 0.52, 0.5833, 0.5, 0.6667, 0.5, 0.5705, 0.98, 0.5705, 0.52, 0.5833, 0.5, 0.5833, 1.0, 0.5129, 0.98, 0.5705, 0.98, 0.5833, 1.0, 0.5, 1.0, 0.5129, 0.52, 0.5129, 0.98, 0.5, 1.0, 0.5, 0.5, 0.5705, 0.52, 0.5129, 0.52, 0.5, 0.5, 0.5833, 0.5, 0.4871, 0.98, 0.4871, 0.52, 0.5, 0.5, 0.5, 1.0, 0.4295, 0.98, 0.4871, 0.98, 0.5, 1.0, 0.4167, 1.0, 0.4295, 0.52, 0.4295, 0.98, 0.4167, 1.0, 0.4167, 0.5, 0.4871, 0.52, 0.4295, 0.52, 0.4167, 0.5, 0.5, 0.5, 0.4038, 0.98, 0.4038, 0.52, 0.4167, 0.5, 0.4167, 1.0, 0.3462, 0.98, 0.4038, 0.98, 0.4167, 1.0, 0.3333, 1.0, 0.3462, 0.52, 0.3462, 0.98, 0.3333, 1.0, 0.3333, 0.5, 0.4038, 0.52, 0.3462, 0.52, 0.3333, 0.5, 0.4167, 0.5, 0.3205, 0.98, 0.3205, 0.52, 0.3333, 0.5, 0.3333, 1.0, 0.2629, 0.98, 0.3205, 0.98, 0.3333, 1.0, 0.25, 1.0, 0.2629, 0.52, 0.2629, 0.98, 0.25, 1.0, 0.25, 0.5, 0.3205, 0.52, 0.2629, 0.52, 0.25, 0.5, 0.3333, 0.5, 0.2371, 0.98, 0.2371, 0.52, 0.25, 0.5, 0.25, 1.0, 0.1795, 0.98, 0.2371, 0.98, 0.25, 1.0, 0.1667, 1.0, 0.1795, 0.52, 0.1795, 0.98, 0.1667, 1.0, 0.1667, 0.5, 0.2371, 0.52, 0.1795, 0.52, 0.1667, 0.5, 0.25, 0.5, 0.1538, 0.98, 0.1538, 0.52, 0.1667, 0.5, 0.1667, 1.0, 0.09619, 0.98, 0.1538, 0.98, 0.1667, 1.0, 0.08333, 1.0, 0.09619, 0.52, 0.09619, 0.98, 0.08333, 1.0, 0.08333, 0.5, 0.1538, 0.52, 0.09619, 0.52, 0.08333, 0.5, 0.1667, 0.5, 0.07048, 0.98, 0.07048, 0.52, 0.08333, 0.5, 0.08333, 1.0, 0.01285, 0.98, 0.07048, 0.98, 0.08333, 1.0, 7.451e-08, 1.0, 0.01285, 0.52, 0.01285, 0.98, 7.451e-08, 1.0, 7.451e-08, 0.5, 0.07048, 0.52, 0.01285, 0.52, 7.451e-08, 0.5, 0.08333, 0.5, 0.9871, 0.52, 0.9871, 0.98, 0.9295, 0.98, 0.9295, 0.52, 0.9038, 0.52, 0.9038, 0.98, 0.8462, 0.98, 0.8462, 0.52, 0.8205, 0.52, 0.8205, 0.98, 0.7629, 0.98, 0.7629, 0.52, 0.7371, 0.52, 0.7371, 0.98, 0.6795, 0.98, 0.6795, 0.52, 0.6538, 0.52, 0.6538, 0.98, 0.5962, 0.98, 0.5962, 0.52, 0.5705, 0.52, 0.5705, 0.98, 0.5129, 0.98, 0.5129, 0.52, 0.4871, 0.52, 0.4871, 0.98, 0.4295, 0.98, 0.4295, 0.52, 0.4038, 0.52, 0.4038, 0.98, 0.3462, 0.98, 0.3462, 0.52, 0.3205, 0.52, 0.3205, 0.98, 0.2629, 0.98, 0.2629, 0.52, 0.2371, 0.52, 0.2371, 0.98, 0.1795, 0.98, 0.1795, 0.52, 0.1538, 0.52, 0.1538, 0.98, 0.09619, 0.98, 0.09619, 0.52, 0.07048, 0.52, 0.07048, 0.98, 0.01285, 0.98, 0.01285, 0.52, 1.002, 0.5117, 0.9177, 0.5082, 0.9173, 0.5, 0.9999, 0.5, 0.749, 0.4897, 0.869, 0.4581, 0.8601, 0.4407, 0.75, 0.4702, 0.9157, 0.9918, 1.0, 0.9953, 0.9985, 1.0, 0.916, 1.0, 0.3707, 0.4571, 0.251, 0.4897, 0.25, 0.4702, 0.3601, 0.4407, 0.9177, 0.5082, 0.8343, 0.5082, 0.834, 0.5, 0.9173, 0.5, 0.869, 0.4581, 0.9571, 0.3707, 0.9407, 0.3601, 0.8601, 0.4407, 0.8323, 0.9918, 0.9157, 0.9918, 0.916, 1.0, 0.8327, 1.0, 0.4581, 0.369, 0.3707, 0.4571, 0.3601, 0.4407, 0.4407, 0.3601, 0.8343, 0.5082, 0.751, 0.5082, 0.7507, 0.5, 0.834, 0.5, 0.9571, 0.3707, 0.9897, 0.251, 0.9702, 0.25, 0.9407, 0.3601, 0.749, 0.9918, 0.8323, 0.9918, 0.8327, 1.0, 0.7493, 1.0, 0.4897, 0.249, 0.4581, 0.369, 0.4407, 0.3601, 0.4702, 0.25, 0.751, 0.5082, 0.6677, 0.5082, 0.6673, 0.5, 0.7507, 0.5, 0.9897, 0.251, 0.9581, 0.131, 0.9407, 0.1399, 0.9702, 0.25, 0.6657, 0.9918, 0.749, 0.9918, 0.7493, 1.0, 0.666, 1.0, 0.4571, 0.1293, 0.4897, 0.249, 0.4702, 0.25, 0.4407, 0.1399, 0.6677, 0.5082, 0.5843, 0.5082, 0.584, 0.5, 0.6673, 0.5, 0.9581, 0.131, 0.8707, 0.0429, 0.8601, 0.05934, 0.9407, 0.1399, 0.5823, 0.9918, 0.6657, 0.9918, 0.666, 1.0, 0.5827, 1.0, 0.369, 0.04194, 0.4571, 0.1293, 0.4407, 0.1399, 0.3601, 0.05934, 0.5843, 0.5082, 0.501, 0.5082, 0.5007, 0.5, 0.584, 0.5, 0.8707, 0.0429, 0.751, 0.01031, 0.75, 0.02984, 0.8601, 0.05934, 0.499, 0.9918, 0.5823, 0.9918, 0.5827, 1.0, 0.4993, 1.0, 0.249, 0.01031, 0.369, 0.04194, 0.3601, 0.05934, 0.25, 0.02984, 0.501, 0.5082, 0.4177, 0.5082, 0.4173, 0.5, 0.5007, 0.5, 0.751, 0.01031, 0.631, 0.04194, 0.6399, 0.05934, 0.75, 0.02984, 0.4157, 0.9918, 0.499, 0.9918, 0.4993, 1.0, 0.416, 1.0, 0.1293, 0.0429, 0.249, 0.01031, 0.25, 0.02984, 0.1399, 0.05934, 0.4177, 0.5082, 0.3343, 0.5082, 0.334, 0.5, 0.4173, 0.5, 0.631, 0.04194, 0.5429, 0.1293, 0.5593, 0.1399, 0.6399, 0.05934, 0.3323, 0.9918, 0.4157, 0.9918, 0.416, 1.0, 0.3327, 1.0, 0.04194, 0.131, 0.1293, 0.0429, 0.1399, 0.05934, 0.05934, 0.1399, 0.3343, 0.5082, 0.251, 0.5082, 0.2507, 0.5, 0.334, 0.5, 0.5429, 0.1293, 0.5103, 0.249, 0.5298, 0.25, 0.5593, 0.1399, 0.249, 0.9918, 0.3323, 0.9918, 0.3327, 1.0, 0.2493, 1.0, 0.01031, 0.251, 0.04194, 0.131, 0.05934, 0.1399, 0.02984, 0.25, 0.251, 0.5082, 0.1677, 0.5082, 0.1673, 0.5, 0.2507, 0.5, 0.5103, 0.249, 0.5419, 0.369, 0.5593, 0.3601, 0.5298, 0.25, 0.1657, 0.9918, 0.249, 0.9918, 0.2493, 1.0, 0.166, 1.0, 0.0429, 0.3707, 0.01031, 0.251, 0.02984, 0.25, 0.05934, 0.3601, 0.1677, 0.5082, 0.08433, 0.5082, 0.084, 0.5, 0.1673, 0.5, 0.5419, 0.369, 0.6293, 0.4571, 0.6399, 0.4407, 0.5593, 0.3601, 0.08233, 0.9918, 0.1657, 0.9918, 0.166, 1.0, 0.08267, 1.0, 0.131, 0.4581, 0.0429, 0.3707, 0.05934, 0.3601, 0.1399, 0.4407, 0.08433, 0.5082, -0.0004745, 0.5047, 0.001465, 0.5, 0.084, 0.5, 0.6293, 0.4571, 0.749, 0.4897, 0.75, 0.4702, 0.6399, 0.4407, -0.002474, 0.9883, 0.08233, 0.9918, 0.08267, 1.0, 0.0001363, 1.0, 0.251, 0.4897, 0.131, 0.4581, 0.1399, 0.4407, 0.25, 0.4702, 1.002, 0.5117, 1.0, 0.5, 0.9167, 0.5, 0.9177, 0.5082, -0.0004745, 0.5047, 7.451e-08, 0.5, 7.451e-08, 1.0, -0.002474, 0.9883, 0.75, 0.4702, 0.8601, 0.4407, 0.9407, 0.3601, 0.9702, 0.25, 0.9407, 0.1399, 0.8601, 0.05934, 0.75, 0.02984, 0.6399, 0.05934, 0.5593, 0.1399, 0.5298, 0.25, 0.5593, 0.3601, 0.6399, 0.4407, 1.0, 0.9953, 1.0, 1.0, 1.0, 0.5, 1.002, 0.5117, 0.08433, 0.5082, 0.08333, 0.5, 7.451e-08, 0.5, -0.0004745, 0.5047, 0.9157, 0.9918, 0.9167, 1.0, 1.0, 1.0, 1.0, 0.9953, 0.1399, 0.4407, 0.05934, 0.3601, 0.05934, 0.3601, 0.1399, 0.4407, -0.002474, 0.9883, 7.451e-08, 1.0, 0.08333, 1.0, 0.08233, 0.9918, 0.9157, 0.9918, 0.9167, 1.0, 0.9167, 0.5, 0.9177, 0.5082, 0.9177, 0.5082, 0.9167, 0.5, 0.9167, 1.0, 0.9157, 0.9918, 0.9177, 0.5082, 0.9167, 0.5, 0.8333, 0.5, 0.8343, 0.5082, 0.8323, 0.9918, 0.8333, 1.0, 0.9167, 1.0, 0.9157, 0.9918, 0.8323, 0.9918, 0.8333, 1.0, 0.8333, 0.5, 0.8343, 0.5082, 0.8343, 0.5082, 0.8333, 0.5, 0.8333, 1.0, 0.8323, 0.9918, 0.8343, 0.5082, 0.8333, 0.5, 0.75, 0.5, 0.751, 0.5082, 0.749, 0.9918, 0.75, 1.0, 0.8333, 1.0, 0.8323, 0.9918, 0.749, 0.9918, 0.75, 1.0, 0.75, 0.5, 0.751, 0.5082, 0.751, 0.5082, 0.75, 0.5, 0.75, 1.0, 0.749, 0.9918, 0.751, 0.5082, 0.75, 0.5, 0.6667, 0.5, 0.6677, 0.5082, 0.6657, 0.9918, 0.6667, 1.0, 0.75, 1.0, 0.749, 0.9918, 0.6657, 0.9918, 0.6667, 1.0, 0.6667, 0.5, 0.6677, 0.5082, 0.6677, 0.5082, 0.6667, 0.5, 0.6667, 1.0, 0.6657, 0.9918, 0.6677, 0.5082, 0.6667, 0.5, 0.5833, 0.5, 0.5843, 0.5082, 0.5823, 0.9918, 0.5833, 1.0, 0.6667, 1.0, 0.6657, 0.9918, 0.5823, 0.9918, 0.5833, 1.0, 0.5833, 0.5, 0.5843, 0.5082, 0.5843, 0.5082, 0.5833, 0.5, 0.5833, 1.0, 0.5823, 0.9918, 0.5843, 0.5082, 0.5833, 0.5, 0.5, 0.5, 0.501, 0.5082, 0.499, 0.9918, 0.5, 1.0, 0.5833, 1.0, 0.5823, 0.9918, 0.499, 0.9918, 0.5, 1.0, 0.5, 0.5, 0.501, 0.5082, 0.501, 0.5082, 0.5, 0.5, 0.5, 1.0, 0.499, 0.9918, 0.501, 0.5082, 0.5, 0.5, 0.4167, 0.5, 0.4177, 0.5082, 0.4157, 0.9918, 0.4167, 1.0, 0.5, 1.0, 0.499, 0.9918, 0.4157, 0.9918, 0.4167, 1.0, 0.4167, 0.5, 0.4177, 0.5082, 0.4177, 0.5082, 0.4167, 0.5, 0.4167, 1.0, 0.4157, 0.9918, 0.4177, 0.5082, 0.4167, 0.5, 0.3333, 0.5, 0.3343, 0.5082, 0.3323, 0.9918, 0.3333, 1.0, 0.4167, 1.0, 0.4157, 0.9918, 0.3323, 0.9918, 0.3333, 1.0, 0.3333, 0.5, 0.3343, 0.5082, 0.3343, 0.5082, 0.3333, 0.5, 0.3333, 1.0, 0.3323, 0.9918, 0.3343, 0.5082, 0.3333, 0.5, 0.25, 0.5, 0.251, 0.5082, 0.249, 0.9918, 0.25, 1.0, 0.3333, 1.0, 0.3323, 0.9918, 0.249, 0.9918, 0.25, 1.0, 0.25, 0.5, 0.251, 0.5082, 0.251, 0.5082, 0.25, 0.5, 0.25, 1.0, 0.249, 0.9918, 0.251, 0.5082, 0.25, 0.5, 0.1667, 0.5, 0.1677, 0.5082, 0.1657, 0.9918, 0.1667, 1.0, 0.25, 1.0, 0.249, 0.9918, 0.1657, 0.9918, 0.1667, 1.0, 0.1667, 0.5, 0.1677, 0.5082, 0.1677, 0.5082, 0.1667, 0.5, 0.1667, 1.0, 0.1657, 0.9918, 0.1677, 0.5082, 0.1667, 0.5, 0.08333, 0.5, 0.08433, 0.5082, 0.08233, 0.9918, 0.08333, 1.0, 0.1667, 1.0, 0.1657, 0.9918, 0.08233, 0.9918, 0.08333, 1.0, 0.08333, 0.5, 0.08433, 0.5082, 0.08433, 0.5082, 0.08333, 0.5, 0.08333, 1.0, 0.08233, 0.9918, 0.3601, 0.05934, 0.4407, 0.1399, 0.4407, 0.1399, 0.3601, 0.05934, 0.05934, 0.3601, 0.02984, 0.25, 0.02984, 0.25, 0.05934, 0.3601, 0.02984, 0.25, 0.05934, 0.1399, 0.05934, 0.1399, 0.02984, 0.25, 0.05934, 0.1399, 0.1399, 0.05934, 0.1399, 0.05934, 0.05934, 0.1399, 0.1399, 0.05934, 0.25, 0.02984, 0.25, 0.02984, 0.1399, 0.05934, 0.25, 0.02984, 0.3601, 0.05934, 0.3601, 0.05934, 0.25, 0.02984, 0.3601, 0.05934, 0.4407, 0.1399, 0.4407, 0.1399, 0.3601, 0.05934, 0.4407, 0.1399, 0.4702, 0.25, 0.4702, 0.25, 0.4407, 0.1399, 0.4702, 0.25, 0.4407, 0.3601, 0.4407, 0.3601, 0.4702, 0.25, 0.4407, 0.3601, 0.3601, 0.4407, 0.3601, 0.4407, 0.4407, 0.3601, 0.3601, 0.4407, 0.25, 0.4702, 0.25, 0.4702, 0.3601, 0.4407, 0.25, 0.4702, 0.1399, 0.4407, 0.1399, 0.4407, 0.25, 0.4702, 0.3601, 0.4407, 0.25, 0.4702, 0.1399, 0.4407, 0.05934, 0.3601, 0.02984, 0.25, 0.05934, 0.1399, 0.1399, 0.05934, 0.25, 0.02984, 0.3601, 0.05934, 0.4407, 0.1399, 0.4702, 0.25, 0.4407, 0.3601, 0.25, 0.4702, 0.1399, 0.4407, 0.1399, 0.4407, 0.25, 0.4702, 0.4407, 0.3601, 0.3601, 0.4407, 0.3601, 0.4407, 0.4407, 0.3601, 0.02984, 0.25, 0.05934, 0.1399, 0.05934, 0.1399, 0.02984, 0.25, 0.25, 0.02984, 0.3601, 0.05934, 0.3601, 0.05934, 0.25, 0.02984, 0.4702, 0.25, 0.4407, 0.3601, 0.4407, 0.3601, 0.4702, 0.25, 0.05934, 0.3601, 0.02984, 0.25, 0.02984, 0.25, 0.05934, 0.3601, 0.1399, 0.05934, 0.25, 0.02984, 0.25, 0.02984, 0.1399, 0.05934, 0.4407, 0.1399, 0.4702, 0.25, 0.4702, 0.25, 0.4407, 0.1399, 0.1399, 0.4407, 0.05934, 0.3601, 0.05934, 0.3601, 0.1399, 0.4407, 0.3601, 0.4407, 0.25, 0.4702, 0.25, 0.4702, 0.3601, 0.4407, 0.05934, 0.1399, 0.1399, 0.05934, 0.1399, 0.05934, 0.05934, 0.1399])
me_cylinder_002.materials.append(mat_wheel)
me_cylinder_002.materials.append(mat_frame)
me_cylinder_002.update()

# ---- objects
ob_wheelwell = bpy.data.objects.new('WheelWell', me_cylinder_001)
ob_wheel = bpy.data.objects.new('Wheel', me_cylinder_002)

# ---- transforms, parenting, visibility, modifiers, constraints
ob_wheelwell.location = (0.2059, 0.0, 0.2823)
ob_wheelwell.rotation_euler = (1.571, 2.094, 1.571)
ob_wheelwell.scale = (0.3309, 0.3309, 0.3309)
ob_wheel.location = (0.2059, 0.0, 0.2823)
ob_wheel.rotation_euler = (0.0, 1.571, 0.0)
ob_wheel.scale = (0.2629, 0.2629, 0.1259)

# ---- collection membership
col_collection.objects.link(ob_wheelwell)
col_collection.objects.link(ob_wheel)

# ---- scene / render settings (as saved in the file)
scene.frame_start = 1; scene.frame_end = 250; scene.frame_set(1)
scene.render.engine = 'BLENDER_EEVEE_NEXT'
bpy.context.view_layer.update()

# ---- added for rendering (the .blend has no active camera and no usable light): camera, sun
cam_auto = bpy.data.cameras.new('AutoCamera')
cam_auto.lens = 50.0
cam_auto.sensor_width = 36.0
cam_auto.clip_end = 1000.0
ob_auto_camera = bpy.data.objects.new('AutoCamera', cam_auto)
scene.collection.objects.link(ob_auto_camera)
ob_auto_camera.location = (1.20423, -1.27547, 1.2573)
ob_auto_camera.rotation_euler = (1.09748, -7.21219e-08, 0.694738)
scene.camera = ob_auto_camera
light_auto_sun = bpy.data.lights.new('AutoSun', 'SUN')
light_auto_sun.energy = 3.0
light_auto_sun.angle = 0.0523599
ob_auto_sun = bpy.data.objects.new('AutoSun', light_auto_sun)
scene.collection.objects.link(ob_auto_sun)
ob_auto_sun.rotation_euler = (0.872665, 0.174533, 0.523599)
bpy.context.view_layer.update()
